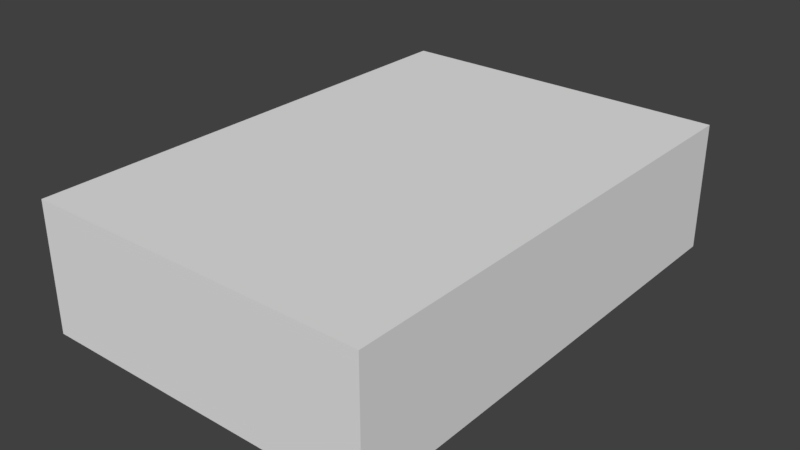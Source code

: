 # Source: lbum00.blend  (saved by Blender 2.79.0; exported with 4.5.12 LTS)
import bpy
from mathutils import Matrix  # noqa: F401  (used for matrix-valued properties, if any)

bpy.ops.wm.read_factory_settings(use_empty=True)
scene = bpy.context.scene
scene.name = 'Scene'

# ---- collections
col_collection_1 = bpy.data.collections.new('Collection 1'); scene.collection.children.link(col_collection_1)

# ---- world
world_world = bpy.data.worlds.new('World'); scene.world = world_world
world_world.color = (0.05088, 0.05088, 0.05088)
world_world.use_sun_shadow = False
world_world.sun_shadow_jitter_overblur = 0.0
world_world.cycles.sampling_method = 'MANUAL'

# ---- meshes
me_cube_001 = bpy.data.meshes.new('Cube.001')
me_cube_001.from_pydata([(-1.0, -1.0, -1.0), (-1.0, -1.0, 1.0), (-1.0, 1.0, -1.0), (-1.0, 1.0, 1.0), (1.0, -1.0, -1.0), (1.0, -1.0, 1.0), (1.0, 1.0, -1.0), (1.0, 1.0, 1.0)], [], [(0, 1, 3, 2), (2, 3, 7, 6), (6, 7, 5, 4), (4, 5, 1, 0), (2, 6, 4, 0), (7, 3, 1, 5)])
me_cube_001.use_remesh_preserve_volume = False
me_cube_001.use_remesh_preserve_attributes = False
me_cube_001.use_mirror_vertex_groups = False
me_cube_001.update()

# ---- objects
ob_cube = bpy.data.objects.new('Cube', me_cube_001)

# ---- transforms, parenting, visibility, modifiers, constraints
ob_cube.location = (0.0, 0.0, 0.0)
ob_cube.scale = (0.16, 0.23, 0.06)
ob_cube.lineart.crease_threshold = 0.0

# ---- collection membership
col_collection_1.objects.link(ob_cube)

# ---- scene / render settings (as saved in the file)
scene.frame_start = 1; scene.frame_end = 250; scene.frame_set(1)
scene.render.engine = 'BLENDER_EEVEE_NEXT'
scene.render.resolution_percentage = 50
scene.render.dither_intensity = 0.0
scene.cycles.use_denoising = False
scene.cycles.samples = 128
scene.cycles.sampling_pattern = 'TABULATED_SOBOL'
scene.cycles.use_adaptive_sampling = False
scene.cycles.use_light_tree = False
scene.cycles.blur_glossy = 0.0
scene.cycles.sample_clamp_indirect = 0.0
scene.view_settings.view_transform = 'Standard'
bpy.context.view_layer.update()

# ---- added for rendering (the .blend has no active camera and no usable light): camera, sun
cam_auto = bpy.data.cameras.new('AutoCamera')
cam_auto.lens = 50.0
cam_auto.sensor_width = 36.0
cam_auto.clip_end = 1000.0
ob_auto_camera = bpy.data.objects.new('AutoCamera', cam_auto)
scene.collection.objects.link(ob_auto_camera)
ob_auto_camera.location = (0.530211, -0.636253, 0.424169)
ob_auto_camera.rotation_euler = (1.09748, -7.21219e-08, 0.694738)
scene.camera = ob_auto_camera
light_auto_sun = bpy.data.lights.new('AutoSun', 'SUN')
light_auto_sun.energy = 3.0
light_auto_sun.angle = 0.0523599
ob_auto_sun = bpy.data.objects.new('AutoSun', light_auto_sun)
scene.collection.objects.link(ob_auto_sun)
ob_auto_sun.rotation_euler = (0.872665, 0.174533, 0.523599)
bpy.context.view_layer.update()
